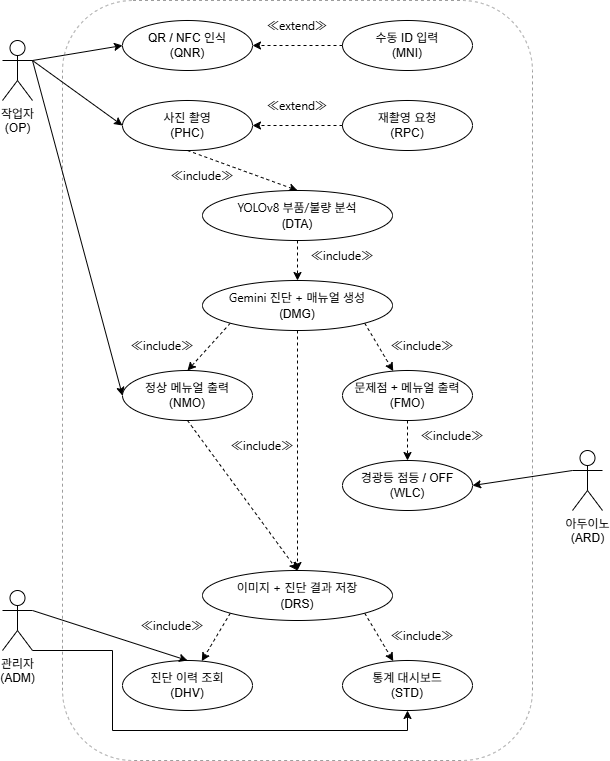

The diagram above was exported from draw.io. Its source (the exported page's mxGraphModel, read from the mxfile embedded in the PNG):
<mxGraphModel dx="946" dy="597" grid="1" gridSize="10" guides="1" tooltips="1" connect="1" arrows="1" fold="1" page="1" pageScale="1" pageWidth="7680" pageHeight="4800" math="0" shadow="0">
  <root>
    <mxCell id="0" />
    <mxCell id="1" parent="0" />
    <mxCell id="nUFSva_3IhIf-mBo6SQA-21" parent="1" style="rounded=1;whiteSpace=wrap;html=1;fillColor=none;dashed=1;fontColor=#333333;strokeColor=#9D9D9D;movable=0;resizable=0;rotatable=0;deletable=0;editable=0;locked=1;connectable=0;" value="" vertex="1">
      <mxGeometry height="760" width="470" x="110" y="10" as="geometry" />
    </mxCell>
    <mxCell id="nUFSva_3IhIf-mBo6SQA-22" edge="1" parent="1" source="UifYIUpGMzc74R4DNT-r-1" style="rounded=0;orthogonalLoop=1;jettySize=auto;html=1;exitX=1;exitY=0.3333333333333333;exitDx=0;exitDy=0;exitPerimeter=0;entryX=0;entryY=0.5;entryDx=0;entryDy=0;" target="UifYIUpGMzc74R4DNT-r-4">
      <mxGeometry relative="1" as="geometry">
        <mxPoint x="70" y="190" as="targetPoint" />
      </mxGeometry>
    </mxCell>
    <mxCell id="nUFSva_3IhIf-mBo6SQA-23" edge="1" parent="1" source="UifYIUpGMzc74R4DNT-r-1" style="rounded=0;orthogonalLoop=1;jettySize=auto;html=1;exitX=1;exitY=0.3333333333333333;exitDx=0;exitDy=0;exitPerimeter=0;entryX=0;entryY=0.5;entryDx=0;entryDy=0;" target="nUFSva_3IhIf-mBo6SQA-1">
      <mxGeometry relative="1" as="geometry" />
    </mxCell>
    <mxCell id="nUFSva_3IhIf-mBo6SQA-24" edge="1" parent="1" source="UifYIUpGMzc74R4DNT-r-1" style="rounded=0;orthogonalLoop=1;jettySize=auto;html=1;exitX=1;exitY=0.3333333333333333;exitDx=0;exitDy=0;exitPerimeter=0;entryX=0;entryY=0.5;entryDx=0;entryDy=0;" target="nUFSva_3IhIf-mBo6SQA-5">
      <mxGeometry relative="1" as="geometry" />
    </mxCell>
    <mxCell id="UifYIUpGMzc74R4DNT-r-1" parent="1" style="shape=umlActor;verticalLabelPosition=bottom;verticalAlign=top;html=1;outlineConnect=0;" value="작업자&lt;div&gt;(OP)&lt;/div&gt;" vertex="1">
      <mxGeometry height="60" width="30" x="50" y="50" as="geometry" />
    </mxCell>
    <mxCell id="UifYIUpGMzc74R4DNT-r-4" parent="1" style="ellipse;whiteSpace=wrap;html=1;" value="QR / NFC 인식&lt;div&gt;(QNR)&lt;/div&gt;" vertex="1">
      <mxGeometry height="50" width="130" x="170" y="30" as="geometry" />
    </mxCell>
    <mxCell id="nUFSva_3IhIf-mBo6SQA-11" edge="1" parent="1" source="UifYIUpGMzc74R4DNT-r-5" style="edgeStyle=orthogonalEdgeStyle;rounded=0;orthogonalLoop=1;jettySize=auto;html=1;exitX=0;exitY=0.5;exitDx=0;exitDy=0;entryX=1;entryY=0.5;entryDx=0;entryDy=0;dashed=1;" target="UifYIUpGMzc74R4DNT-r-4">
      <mxGeometry relative="1" as="geometry" />
    </mxCell>
    <mxCell id="UifYIUpGMzc74R4DNT-r-5" parent="1" style="ellipse;whiteSpace=wrap;html=1;" value="수동 ID 입력&lt;div&gt;(MNI)&lt;/div&gt;" vertex="1">
      <mxGeometry height="50" width="130" x="390" y="30" as="geometry" />
    </mxCell>
    <mxCell id="nUFSva_3IhIf-mBo6SQA-13" edge="1" parent="1" source="nUFSva_3IhIf-mBo6SQA-1" style="rounded=0;orthogonalLoop=1;jettySize=auto;html=1;exitX=0.5;exitY=1;exitDx=0;exitDy=0;entryX=0.5;entryY=0;entryDx=0;entryDy=0;dashed=1;" target="nUFSva_3IhIf-mBo6SQA-3">
      <mxGeometry relative="1" as="geometry" />
    </mxCell>
    <mxCell id="nUFSva_3IhIf-mBo6SQA-1" parent="1" style="ellipse;whiteSpace=wrap;html=1;" value="사진 촬영&lt;div&gt;(PHC)&lt;/div&gt;" vertex="1">
      <mxGeometry height="50" width="130" x="170" y="110" as="geometry" />
    </mxCell>
    <mxCell id="nUFSva_3IhIf-mBo6SQA-12" edge="1" parent="1" source="nUFSva_3IhIf-mBo6SQA-2" style="edgeStyle=orthogonalEdgeStyle;rounded=0;orthogonalLoop=1;jettySize=auto;html=1;exitX=0;exitY=0.5;exitDx=0;exitDy=0;entryX=1;entryY=0.5;entryDx=0;entryDy=0;dashed=1;" target="nUFSva_3IhIf-mBo6SQA-1">
      <mxGeometry relative="1" as="geometry" />
    </mxCell>
    <mxCell id="nUFSva_3IhIf-mBo6SQA-2" parent="1" style="ellipse;whiteSpace=wrap;html=1;" value="재촬영 요청&lt;div&gt;(RPC)&lt;/div&gt;" vertex="1">
      <mxGeometry height="50" width="130" x="390" y="110" as="geometry" />
    </mxCell>
    <mxCell id="nUFSva_3IhIf-mBo6SQA-14" edge="1" parent="1" source="nUFSva_3IhIf-mBo6SQA-3" style="edgeStyle=orthogonalEdgeStyle;rounded=0;orthogonalLoop=1;jettySize=auto;html=1;exitX=0.5;exitY=1;exitDx=0;exitDy=0;entryX=0.5;entryY=0;entryDx=0;entryDy=0;dashed=1;" target="nUFSva_3IhIf-mBo6SQA-4">
      <mxGeometry relative="1" as="geometry" />
    </mxCell>
    <mxCell id="nUFSva_3IhIf-mBo6SQA-3" parent="1" style="ellipse;whiteSpace=wrap;html=1;" value="&lt;span style=&quot;font-family: &amp;quot;Anthropic Sans&amp;quot;, -apple-system, BlinkMacSystemFont, &amp;quot;Segoe UI&amp;quot;, sans-serif; text-align: start; text-wrap-mode: nowrap;&quot;&gt;YOLOv8 부품/불량 분석&lt;/span&gt;&lt;div&gt;&lt;span style=&quot;font-family: &amp;quot;Anthropic Sans&amp;quot;, -apple-system, BlinkMacSystemFont, &amp;quot;Segoe UI&amp;quot;, sans-serif; text-align: start; text-wrap-mode: nowrap;&quot;&gt;(&lt;/span&gt;&lt;span style=&quot;background-color: transparent; color: light-dark(rgb(0, 0, 0), rgb(255, 255, 255));&quot;&gt;DTA)&lt;/span&gt;&lt;/div&gt;" vertex="1">
      <mxGeometry height="50" width="190" x="250" y="200" as="geometry" />
    </mxCell>
    <mxCell id="nUFSva_3IhIf-mBo6SQA-15" edge="1" parent="1" source="nUFSva_3IhIf-mBo6SQA-4" style="rounded=0;orthogonalLoop=1;jettySize=auto;html=1;exitX=0;exitY=1;exitDx=0;exitDy=0;entryX=0.5;entryY=0;entryDx=0;entryDy=0;dashed=1;" target="nUFSva_3IhIf-mBo6SQA-5">
      <mxGeometry relative="1" as="geometry" />
    </mxCell>
    <mxCell id="nUFSva_3IhIf-mBo6SQA-16" edge="1" parent="1" source="nUFSva_3IhIf-mBo6SQA-4" style="rounded=0;orthogonalLoop=1;jettySize=auto;html=1;exitX=1;exitY=1;exitDx=0;exitDy=0;dashed=1;" target="nUFSva_3IhIf-mBo6SQA-6">
      <mxGeometry relative="1" as="geometry" />
    </mxCell>
    <mxCell id="nUFSva_3IhIf-mBo6SQA-18" edge="1" parent="1" source="nUFSva_3IhIf-mBo6SQA-4" style="edgeStyle=orthogonalEdgeStyle;rounded=0;orthogonalLoop=1;jettySize=auto;html=1;exitX=0.5;exitY=1;exitDx=0;exitDy=0;dashed=1;" target="nUFSva_3IhIf-mBo6SQA-8">
      <mxGeometry relative="1" as="geometry" />
    </mxCell>
    <mxCell id="nUFSva_3IhIf-mBo6SQA-4" parent="1" style="ellipse;whiteSpace=wrap;html=1;" value="&lt;span style=&quot;font-family: &amp;quot;Anthropic Sans&amp;quot;, -apple-system, BlinkMacSystemFont, &amp;quot;Segoe UI&amp;quot;, sans-serif; text-align: start; text-wrap-mode: nowrap;&quot;&gt;Gemini 진단 + 매뉴얼 생성&lt;/span&gt;&lt;div&gt;&lt;span style=&quot;font-family: &amp;quot;Anthropic Sans&amp;quot;, -apple-system, BlinkMacSystemFont, &amp;quot;Segoe UI&amp;quot;, sans-serif; text-align: start; text-wrap-mode: nowrap;&quot;&gt;(&lt;/span&gt;&lt;span style=&quot;background-color: transparent; color: light-dark(rgb(0, 0, 0), rgb(255, 255, 255));&quot;&gt;DMG)&lt;/span&gt;&lt;/div&gt;" vertex="1">
      <mxGeometry height="50" width="190" x="250" y="290" as="geometry" />
    </mxCell>
    <mxCell id="nUFSva_3IhIf-mBo6SQA-43" edge="1" parent="1" source="nUFSva_3IhIf-mBo6SQA-5" style="rounded=0;orthogonalLoop=1;jettySize=auto;html=1;exitX=0.5;exitY=1;exitDx=0;exitDy=0;entryX=0.5;entryY=0;entryDx=0;entryDy=0;dashed=1;" target="nUFSva_3IhIf-mBo6SQA-8">
      <mxGeometry relative="1" as="geometry" />
    </mxCell>
    <mxCell id="nUFSva_3IhIf-mBo6SQA-5" parent="1" style="ellipse;whiteSpace=wrap;html=1;" value="정상 메뉴얼 출력&lt;div&gt;(NMO)&lt;/div&gt;" vertex="1">
      <mxGeometry height="50" width="130" x="170" y="380" as="geometry" />
    </mxCell>
    <mxCell id="nUFSva_3IhIf-mBo6SQA-17" edge="1" parent="1" source="nUFSva_3IhIf-mBo6SQA-6" style="edgeStyle=orthogonalEdgeStyle;rounded=0;orthogonalLoop=1;jettySize=auto;html=1;exitX=0.5;exitY=1;exitDx=0;exitDy=0;entryX=0.5;entryY=0;entryDx=0;entryDy=0;dashed=1;" target="nUFSva_3IhIf-mBo6SQA-7">
      <mxGeometry relative="1" as="geometry" />
    </mxCell>
    <mxCell id="nUFSva_3IhIf-mBo6SQA-6" parent="1" style="ellipse;whiteSpace=wrap;html=1;" value="문제점 + 메뉴얼 출력&lt;div&gt;(FMO)&lt;/div&gt;" vertex="1">
      <mxGeometry height="50" width="130" x="390" y="380" as="geometry" />
    </mxCell>
    <mxCell id="nUFSva_3IhIf-mBo6SQA-7" parent="1" style="ellipse;whiteSpace=wrap;html=1;" value="경광등 점등 / OFF&lt;div&gt;(WLC)&lt;/div&gt;" vertex="1">
      <mxGeometry height="50" width="130" x="390" y="470" as="geometry" />
    </mxCell>
    <mxCell id="nUFSva_3IhIf-mBo6SQA-19" edge="1" parent="1" source="nUFSva_3IhIf-mBo6SQA-8" style="rounded=0;orthogonalLoop=1;jettySize=auto;html=1;exitX=0;exitY=1;exitDx=0;exitDy=0;dashed=1;" target="nUFSva_3IhIf-mBo6SQA-9">
      <mxGeometry relative="1" as="geometry" />
    </mxCell>
    <mxCell id="nUFSva_3IhIf-mBo6SQA-20" edge="1" parent="1" source="nUFSva_3IhIf-mBo6SQA-8" style="rounded=0;orthogonalLoop=1;jettySize=auto;html=1;exitX=1;exitY=1;exitDx=0;exitDy=0;dashed=1;" target="nUFSva_3IhIf-mBo6SQA-10">
      <mxGeometry relative="1" as="geometry" />
    </mxCell>
    <mxCell id="nUFSva_3IhIf-mBo6SQA-8" parent="1" style="ellipse;whiteSpace=wrap;html=1;" value="&lt;span style=&quot;font-family: &amp;quot;Anthropic Sans&amp;quot;, -apple-system, BlinkMacSystemFont, &amp;quot;Segoe UI&amp;quot;, sans-serif; text-align: start; text-wrap-mode: nowrap;&quot;&gt;이미지 + 진단 결과 저장&lt;/span&gt;&lt;div&gt;&lt;span style=&quot;font-family: &amp;quot;Anthropic Sans&amp;quot;, -apple-system, BlinkMacSystemFont, &amp;quot;Segoe UI&amp;quot;, sans-serif; text-align: start; text-wrap-mode: nowrap;&quot;&gt;(&lt;/span&gt;&lt;span style=&quot;background-color: transparent; color: light-dark(rgb(0, 0, 0), rgb(255, 255, 255));&quot;&gt;DRS)&lt;/span&gt;&lt;/div&gt;" vertex="1">
      <mxGeometry height="50" width="190" x="250" y="580" as="geometry" />
    </mxCell>
    <mxCell id="nUFSva_3IhIf-mBo6SQA-9" parent="1" style="ellipse;whiteSpace=wrap;html=1;" value="진단 이력 조회&lt;div&gt;(DHV)&lt;/div&gt;" vertex="1">
      <mxGeometry height="50" width="130" x="170" y="670" as="geometry" />
    </mxCell>
    <mxCell id="nUFSva_3IhIf-mBo6SQA-10" parent="1" style="ellipse;whiteSpace=wrap;html=1;" value="통계 대시보드&lt;div&gt;(STD)&lt;/div&gt;" vertex="1">
      <mxGeometry height="50" width="130" x="390" y="670" as="geometry" />
    </mxCell>
    <mxCell id="nUFSva_3IhIf-mBo6SQA-27" edge="1" parent="1" source="nUFSva_3IhIf-mBo6SQA-25" style="rounded=0;orthogonalLoop=1;jettySize=auto;html=1;exitX=1;exitY=0.3333333333333333;exitDx=0;exitDy=0;exitPerimeter=0;entryX=0.5;entryY=0;entryDx=0;entryDy=0;" target="nUFSva_3IhIf-mBo6SQA-9">
      <mxGeometry relative="1" as="geometry" />
    </mxCell>
    <mxCell id="nUFSva_3IhIf-mBo6SQA-29" edge="1" parent="1" source="nUFSva_3IhIf-mBo6SQA-25" style="edgeStyle=orthogonalEdgeStyle;rounded=0;orthogonalLoop=1;jettySize=auto;html=1;exitX=1;exitY=1;exitDx=0;exitDy=0;exitPerimeter=0;entryX=0.5;entryY=1;entryDx=0;entryDy=0;" target="nUFSva_3IhIf-mBo6SQA-10">
      <mxGeometry relative="1" as="geometry">
        <Array as="points">
          <mxPoint x="160" y="660" />
          <mxPoint x="160" y="740" />
          <mxPoint x="455" y="740" />
        </Array>
      </mxGeometry>
    </mxCell>
    <mxCell id="nUFSva_3IhIf-mBo6SQA-25" parent="1" style="shape=umlActor;verticalLabelPosition=bottom;verticalAlign=top;html=1;outlineConnect=0;" value="관리자&lt;div&gt;(ADM)&lt;/div&gt;" vertex="1">
      <mxGeometry height="60" width="30" x="50" y="600" as="geometry" />
    </mxCell>
    <mxCell id="nUFSva_3IhIf-mBo6SQA-32" edge="1" parent="1" source="nUFSva_3IhIf-mBo6SQA-31" style="rounded=0;orthogonalLoop=1;jettySize=auto;html=1;exitX=0;exitY=0.3333333333333333;exitDx=0;exitDy=0;exitPerimeter=0;entryX=1;entryY=0.5;entryDx=0;entryDy=0;" target="nUFSva_3IhIf-mBo6SQA-7">
      <mxGeometry relative="1" as="geometry" />
    </mxCell>
    <mxCell id="nUFSva_3IhIf-mBo6SQA-31" parent="1" style="shape=umlActor;verticalLabelPosition=bottom;verticalAlign=top;html=1;outlineConnect=0;" value="아두이노&lt;div&gt;(ARD)&lt;/div&gt;" vertex="1">
      <mxGeometry height="60" width="30" x="620" y="460" as="geometry" />
    </mxCell>
    <mxCell id="nUFSva_3IhIf-mBo6SQA-33" parent="1" style="text;html=1;whiteSpace=wrap;strokeColor=none;fillColor=none;align=center;verticalAlign=middle;rounded=0;" value="&lt;span style=&quot;font-family: &amp;quot;Anthropic Sans&amp;quot;, -apple-system, BlinkMacSystemFont, &amp;quot;Segoe UI&amp;quot;, sans-serif; text-align: start; text-wrap-mode: nowrap;&quot;&gt;≪extend≫&lt;/span&gt;" vertex="1">
      <mxGeometry height="30" width="60" x="315" y="20" as="geometry" />
    </mxCell>
    <mxCell id="nUFSva_3IhIf-mBo6SQA-34" parent="1" style="text;html=1;whiteSpace=wrap;strokeColor=none;fillColor=none;align=center;verticalAlign=middle;rounded=0;" value="&lt;span style=&quot;font-family: &amp;quot;Anthropic Sans&amp;quot;, -apple-system, BlinkMacSystemFont, &amp;quot;Segoe UI&amp;quot;, sans-serif; text-align: start; text-wrap-mode: nowrap;&quot;&gt;≪extend≫&lt;/span&gt;" vertex="1">
      <mxGeometry height="30" width="60" x="315" y="100" as="geometry" />
    </mxCell>
    <mxCell id="nUFSva_3IhIf-mBo6SQA-35" parent="1" style="text;html=1;whiteSpace=wrap;strokeColor=none;fillColor=none;align=center;verticalAlign=middle;rounded=0;" value="&lt;span style=&quot;font-family: &amp;quot;Anthropic Sans&amp;quot;, -apple-system, BlinkMacSystemFont, &amp;quot;Segoe UI&amp;quot;, sans-serif; text-align: start; text-wrap-mode: nowrap;&quot;&gt;≪include≫&lt;/span&gt;" vertex="1">
      <mxGeometry height="30" width="60" x="220" y="170" as="geometry" />
    </mxCell>
    <mxCell id="nUFSva_3IhIf-mBo6SQA-36" parent="1" style="text;html=1;whiteSpace=wrap;strokeColor=none;fillColor=none;align=center;verticalAlign=middle;rounded=0;" value="&lt;span style=&quot;font-family: &amp;quot;Anthropic Sans&amp;quot;, -apple-system, BlinkMacSystemFont, &amp;quot;Segoe UI&amp;quot;, sans-serif; text-align: start; text-wrap-mode: nowrap;&quot;&gt;≪include≫&lt;/span&gt;" vertex="1">
      <mxGeometry height="30" width="60" x="360" y="250" as="geometry" />
    </mxCell>
    <mxCell id="nUFSva_3IhIf-mBo6SQA-37" parent="1" style="text;html=1;whiteSpace=wrap;strokeColor=none;fillColor=none;align=center;verticalAlign=middle;rounded=0;" value="&lt;span style=&quot;font-family: &amp;quot;Anthropic Sans&amp;quot;, -apple-system, BlinkMacSystemFont, &amp;quot;Segoe UI&amp;quot;, sans-serif; text-align: start; text-wrap-mode: nowrap;&quot;&gt;≪include≫&lt;/span&gt;" vertex="1">
      <mxGeometry height="30" width="60" x="180" y="340" as="geometry" />
    </mxCell>
    <mxCell id="nUFSva_3IhIf-mBo6SQA-38" parent="1" style="text;html=1;whiteSpace=wrap;strokeColor=none;fillColor=none;align=center;verticalAlign=middle;rounded=0;" value="&lt;span style=&quot;font-family: &amp;quot;Anthropic Sans&amp;quot;, -apple-system, BlinkMacSystemFont, &amp;quot;Segoe UI&amp;quot;, sans-serif; text-align: start; text-wrap-mode: nowrap;&quot;&gt;≪include≫&lt;/span&gt;" vertex="1">
      <mxGeometry height="30" width="60" x="440" y="340" as="geometry" />
    </mxCell>
    <mxCell id="nUFSva_3IhIf-mBo6SQA-39" parent="1" style="text;html=1;whiteSpace=wrap;strokeColor=none;fillColor=none;align=center;verticalAlign=middle;rounded=0;" value="&lt;span style=&quot;font-family: &amp;quot;Anthropic Sans&amp;quot;, -apple-system, BlinkMacSystemFont, &amp;quot;Segoe UI&amp;quot;, sans-serif; text-align: start; text-wrap-mode: nowrap;&quot;&gt;≪include≫&lt;/span&gt;" vertex="1">
      <mxGeometry height="30" width="60" x="470" y="430" as="geometry" />
    </mxCell>
    <mxCell id="nUFSva_3IhIf-mBo6SQA-40" parent="1" style="text;html=1;whiteSpace=wrap;strokeColor=none;fillColor=none;align=center;verticalAlign=middle;rounded=0;" value="&lt;span style=&quot;font-family: &amp;quot;Anthropic Sans&amp;quot;, -apple-system, BlinkMacSystemFont, &amp;quot;Segoe UI&amp;quot;, sans-serif; text-align: start; text-wrap-mode: nowrap;&quot;&gt;≪include≫&lt;/span&gt;" vertex="1">
      <mxGeometry height="30" width="60" x="280" y="440" as="geometry" />
    </mxCell>
    <mxCell id="nUFSva_3IhIf-mBo6SQA-41" parent="1" style="text;html=1;whiteSpace=wrap;strokeColor=none;fillColor=none;align=center;verticalAlign=middle;rounded=0;" value="&lt;span style=&quot;font-family: &amp;quot;Anthropic Sans&amp;quot;, -apple-system, BlinkMacSystemFont, &amp;quot;Segoe UI&amp;quot;, sans-serif; text-align: start; text-wrap-mode: nowrap;&quot;&gt;≪include≫&lt;/span&gt;" vertex="1">
      <mxGeometry height="30" width="60" x="190" y="620" as="geometry" />
    </mxCell>
    <mxCell id="nUFSva_3IhIf-mBo6SQA-42" parent="1" style="text;html=1;whiteSpace=wrap;strokeColor=none;fillColor=none;align=center;verticalAlign=middle;rounded=0;" value="&lt;span style=&quot;font-family: &amp;quot;Anthropic Sans&amp;quot;, -apple-system, BlinkMacSystemFont, &amp;quot;Segoe UI&amp;quot;, sans-serif; text-align: start; text-wrap-mode: nowrap;&quot;&gt;≪include≫&lt;/span&gt;" vertex="1">
      <mxGeometry height="30" width="60" x="440" y="630" as="geometry" />
    </mxCell>
  </root>
</mxGraphModel>